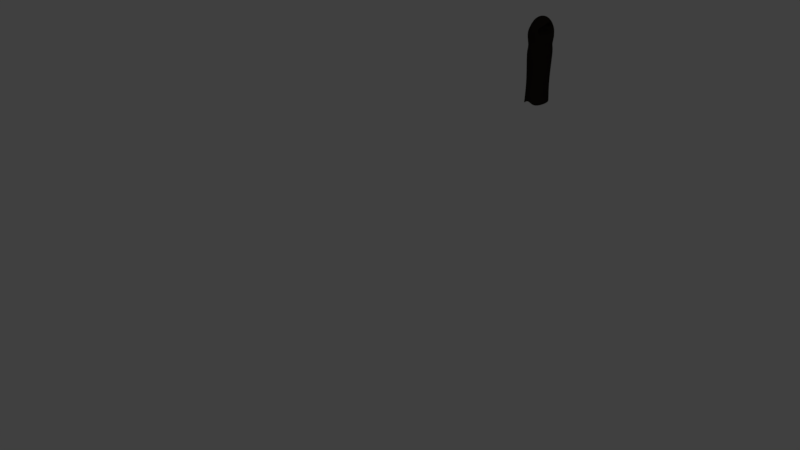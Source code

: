 # Source: phanton.blend  (saved by Blender 2.79.0; exported with 4.5.12 LTS)
import bpy
from mathutils import Matrix  # noqa: F401  (used for matrix-valued properties, if any)

bpy.ops.wm.read_factory_settings(use_empty=True)
scene = bpy.context.scene
scene.name = 'Scene'

# ---- collections
col_collection_1 = bpy.data.collections.new('Collection 1'); scene.collection.children.link(col_collection_1)

# ---- materials (node trees are filled in below, after node groups)
mat_phanton = bpy.data.materials.new('phanton')
mat_phanton.alpha_threshold = 0.0
mat_phanton.roughness = 0.5

# ---- material node trees
mat_phanton.use_nodes = True; mat_phanton.node_tree.nodes.clear()
_N = mat_phanton.node_tree.nodes; _L = mat_phanton.node_tree.links
n0 = _N.new('ShaderNodeOutputMaterial'); n0.name = 'Material Output'; n0.location = (300, 300)
n1 = _N.new('ShaderNodeBsdfDiffuse'); n1.name = 'Diffuse BSDF'; n1.location = (10, 300)
n1.inputs[0].default_value = (0.02038, 0.01559, 0.01183, 1.0)
_L.new(n1.outputs[0], n0.inputs[0])
n0.is_active_output = True

# ---- world
world_world = bpy.data.worlds.new('World'); scene.world = world_world
world_world.color = (0.05088, 0.05088, 0.05088)
world_world.use_sun_shadow = False
world_world.sun_shadow_jitter_overblur = 0.0
world_world.cycles.sampling_method = 'MANUAL'

# ---- cameras
cam_camera = bpy.data.cameras.new('Camera')
cam_camera.clip_end = 100.0
cam_camera.lens = 35.0
cam_camera.sensor_width = 32.0
cam_camera.sensor_height = 18.0
cam_camera.ortho_scale = 7.314
cam_camera.dof.focus_distance = 0.0

# ---- lights
light_lamp = bpy.data.lights.new('Lamp', 'POINT')
light_lamp.transmission_factor = 0.0
light_lamp.cutoff_distance = 30.0
light_lamp.energy = 100.0
light_lamp.shadow_buffer_clip_start = 1.001
light_lamp.shadow_soft_size = 0.1
light_lamp.shadow_maximum_resolution = 0.006
light_lamp.use_absolute_resolution = True

# ---- meshes
me_cube_001 = bpy.data.meshes.new('Cube.001')
me_cube_001.from_pydata([(1.739, 1.263, 1.216), (1.739, 1.093, -0.3868), (1.739, -0.6804, 1.216), (1.739, -0.5097, -0.3868), (0.7953, 1.263, 1.216), (0.7953, 1.093, -0.3868), (0.7953, -0.6804, 1.216), (0.7953, -0.5097, -0.3868), (1.646, 0.935, -4.432), (1.646, -0.3521, -4.432), (1.421, -0.0465, -4.247), (1.421, 0.6294, -4.247), (0.7953, -0.5097, -2.675), (0.7953, 1.093, -2.675), (1.739, 1.093, -2.675), (1.739, -0.5097, -2.675), (1.305, -0.2341, -3.838), (1.874, 1.322, -3.576), (1.305, 0.8169, -3.838), (1.874, -0.7388, -3.576), (0.7953, 1.414, -2.518), (1.739, -0.8309, -2.518), (0.7953, -0.8309, -2.518), (1.739, 1.414, -2.518), (1.933, 0.2914, 1.216), (1.933, 0.2914, -0.3868), (0.6015, 0.2914, 1.216), (0.6015, 0.2914, -0.3868), (1.802, 0.2914, -4.792), (1.328, 0.2914, -4.441), (1.933, 0.2914, -2.675), (0.6015, 0.2914, -2.693), (2.123, 0.2914, -3.576), (1.182, 0.2914, -3.837), (0.6015, 0.2914, -2.518), (1.933, 0.2914, -2.518), (0.3517, 0.2914, -4.512), (0.5074, 0.6967, -4.152), (0.6604, -0.7388, -3.576), (0.5074, -0.1139, -4.152), (0.6604, 1.322, -3.576), (0.4112, 0.2914, -3.595), (0.7742, -0.5454, -4.004), (1.76, 1.128, -4.004), (0.7742, 1.128, -4.004), (1.76, -0.5454, -4.004), (1.962, 0.2914, -4.184), (1.255, 0.2914, -4.139), (1.363, -0.1403, -4.043), (1.363, 0.7232, -4.043), (1.23, -0.6804, 0.7823), (1.23, -0.5097, -0.8201), (1.23, 1.263, 0.7823), (1.23, 1.093, -0.8201), (1.03, -0.1323, -4.755), (1.03, 0.7151, -4.755), (1.23, -0.5097, -3.108), (1.23, 1.093, -3.108), (1.219, -0.7388, -4.01), (1.219, 1.322, -4.01), (1.23, 1.414, -2.951), (1.23, -0.8309, -2.951), (1.022, 0.2914, -4.992), (1.228, -0.5454, -4.437), (1.228, 1.128, -4.437), (0.7742, 1.128, -4.004), (1.76, -0.5454, -4.004), (1.363, 0.7232, -4.043), (0.7742, -0.5454, -4.004), (1.76, 1.128, -4.004), (1.962, 0.2914, -4.184), (1.255, 0.2914, -4.139), (1.363, -0.1403, -4.043), (1.228, 1.128, -4.437), (1.228, -0.5454, -4.437)], [], [(24, 25, 3, 2), (50, 51, 7, 6), (26, 27, 5, 4), (52, 53, 1, 0), (47, 48, 10, 29), (62, 28, 8, 55), (46, 43, 8, 28), (64, 44, 37, 55), (63, 45, 9, 54), (61, 21, 15, 56), (60, 20, 13, 57), (35, 23, 14, 30), (34, 22, 12, 31), (56, 15, 19, 58), (57, 13, 40, 59), (30, 14, 17, 32), (31, 12, 38, 41), (27, 7, 22, 34), (25, 1, 23, 35), (53, 5, 20, 60), (51, 3, 21, 61), (3, 25, 35, 21), (5, 27, 34, 20), (13, 31, 41, 40), (15, 30, 32, 19), (20, 34, 31, 13), (21, 35, 30, 15), (45, 46, 28, 9), (54, 9, 28, 62), (49, 47, 29, 11), (6, 7, 27, 26), (0, 1, 25, 24), (11, 29, 36, 37), (72, 16, 38, 68), (49, 11, 37, 44), (33, 18, 40, 41), (29, 10, 39, 36), (16, 33, 41, 38), (67, 49, 44, 65), (10, 48, 42, 39), (67, 71, 47, 49), (66, 70, 46, 45), (74, 66, 45, 63), (73, 65, 44, 64), (70, 69, 43, 46), (71, 72, 48, 47), (69, 73, 64, 43), (68, 74, 63, 42), (39, 54, 62, 36), (7, 51, 61, 22), (1, 53, 60, 23), (14, 57, 59, 17), (12, 56, 58, 38), (23, 60, 57, 14), (22, 61, 56, 12), (42, 63, 54, 39), (43, 64, 55, 8), (36, 62, 55, 37), (4, 5, 53, 52), (2, 3, 51, 50), (38, 58, 74, 68), (17, 59, 73, 69), (33, 16, 72, 71), (32, 17, 69, 70), (59, 40, 65, 73), (58, 19, 66, 74), (19, 32, 70, 66), (18, 33, 71, 67), (18, 67, 65, 40), (48, 72, 68, 42)])
me_cube_001.materials.append(mat_phanton)
me_cube_001.use_remesh_preserve_volume = False
me_cube_001.use_remesh_preserve_attributes = False
me_cube_001.use_mirror_vertex_groups = False
me_cube_001.update()

# ---- objects
ob_lamp = bpy.data.objects.new('Lamp', light_lamp)
ob_camera = bpy.data.objects.new('Camera', cam_camera)
ob_cube_002 = bpy.data.objects.new('Cube.002', me_cube_001)

# ---- transforms, parenting, visibility, modifiers, constraints
ob_lamp.location = (4.076, 1.005, 5.904)
ob_lamp.rotation_euler = (0.6503, 0.05522, 1.866)
ob_lamp.lock_rotations_4d = False
ob_lamp.empty_display_type = 'ARROWS'
ob_lamp.color = (0.0, 0.0, 0.0, 0.0)
ob_lamp.lineart.crease_threshold = 0.0
ob_camera.location = (7.481, -6.508, 5.344)
ob_camera.rotation_euler = (1.109, 0.0, 0.8149)
ob_camera.lock_rotations_4d = False
ob_camera.empty_display_type = 'ARROWS'
ob_camera.color = (0.0, 0.0, 0.0, 0.0)
ob_camera.display_type = 'WIRE'
ob_camera.lineart.crease_threshold = 0.0
ob_cube_002.location = (-1.848, 6.19, 0.429)
ob_cube_002.scale = (-0.2695, -0.2695, -0.2695)
ob_cube_002.lineart.crease_threshold = 0.0
_m = ob_cube_002.modifiers.new('Subsurf', 'SUBSURF')
_m.uv_smooth = 'PRESERVE_CORNERS'
_m.quality = 2
_m.show_only_control_edges = False

# ---- collection membership
col_collection_1.objects.link(ob_lamp)
col_collection_1.objects.link(ob_camera)
col_collection_1.objects.link(ob_cube_002)

# ---- scene / render settings (as saved in the file)
scene.camera = ob_camera
scene.frame_start = 1; scene.frame_end = 250; scene.frame_set(1)
scene.render.engine = 'CYCLES'
scene.render.resolution_percentage = 50
scene.render.dither_intensity = 0.0
scene.cycles.use_denoising = False
scene.cycles.samples = 128
scene.cycles.sampling_pattern = 'TABULATED_SOBOL'
scene.cycles.use_adaptive_sampling = False
scene.cycles.use_light_tree = False
scene.cycles.blur_glossy = 0.0
scene.cycles.sample_clamp_indirect = 0.0
scene.view_settings.view_transform = 'Standard'
bpy.context.view_layer.update()
